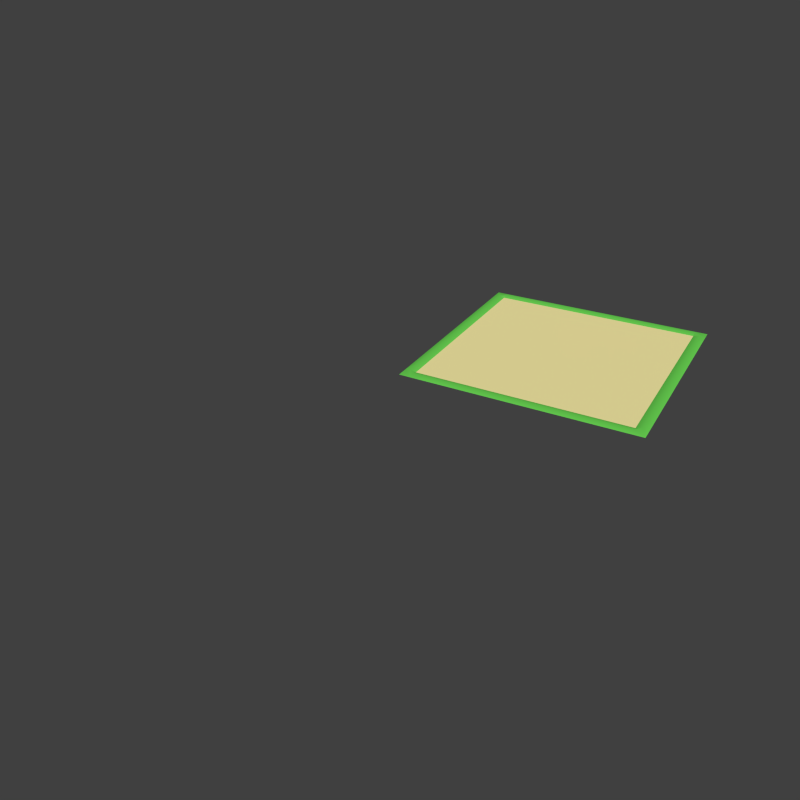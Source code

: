 # Source: WallPanel.blend  (saved by Blender 2.73.0; exported with 4.5.12 LTS)
import bpy
from mathutils import Matrix  # noqa: F401  (used for matrix-valued properties, if any)

bpy.ops.wm.read_factory_settings(use_empty=True)
scene = bpy.context.scene
scene.name = 'Scene'

# ---- collections
col_collection_1 = bpy.data.collections.new('Collection 1'); scene.collection.children.link(col_collection_1)

# ---- materials (node trees are filled in below, after node groups)
mat_goldleaf = bpy.data.materials.new('goldleaf')
mat_goldleaf.alpha_threshold = 0.0
mat_goldleaf.use_transparent_shadow = False
mat_goldleaf.diffuse_color = (1.0, 0.8943, 0.4057, 1.0)
mat_goldleaf.specular_color = (1.0, 0.9549, 0.6992)
mat_goldleaf.roughness = 0.5
mat_goldleaf.specular_intensity = 1.0
mat_goldleaf.line_color = (0.0, 0.0, 0.0, 1.0)
mat_greenglass = bpy.data.materials.new('greenglass')
mat_greenglass.alpha_threshold = 0.0
mat_greenglass.use_transparent_shadow = False
mat_greenglass.diffuse_color = (0.1504, 0.6842, 0.09023, 1.0)
mat_greenglass.roughness = 0.5
mat_greenglass.specular_intensity = 1.0

# ---- material node trees

# ---- world
world_world = bpy.data.worlds.new('World'); scene.world = world_world
world_world.color = (0.05088, 0.05088, 0.05088)
world_world.use_sun_shadow = False
world_world.sun_shadow_jitter_overblur = 0.0
world_world.cycles.sampling_method = 'MANUAL'
world_world.cycles.sample_map_resolution = 256
world_world.light_settings.ao_factor = 0.4

# ---- cameras
cam_camera = bpy.data.cameras.new('Camera')
cam_camera.clip_end = 1e+05
cam_camera.lens = 35.0
cam_camera.sensor_width = 32.0
cam_camera.sensor_height = 18.0
cam_camera.ortho_scale = 500.0
cam_camera.dof.focus_distance = 0.0
cam_camera.dof.aperture_fstop = 128.0

# ---- meshes
me_grid = bpy.data.meshes.new('Grid')
me_grid.from_pydata([(-50.0, -50.0, 0.0), (-45.0, -50.0, 0.0), (-40.0, -50.0, 0.0), (-35.0, -50.0, 0.0), (-30.0, -50.0, 0.0), (-25.0, -50.0, 0.0), (-20.0, -50.0, 0.0), (-15.0, -50.0, 0.0), (-10.0, -50.0, 0.0), (-5.0, -50.0, 0.0), (0.0, -50.0, 0.0), (5.0, -50.0, 0.0), (10.0, -50.0, 0.0), (15.0, -50.0, 0.0), (20.0, -50.0, 0.0), (25.0, -50.0, 0.0), (30.0, -50.0, 0.0), (35.0, -50.0, 0.0), (40.0, -50.0, 0.0), (45.0, -50.0, 0.0), (50.0, -50.0, 0.0), (-50.0, -45.0, 0.0), (-45.0, -45.0, 0.0), (-40.0, -45.0, 0.0), (-35.0, -45.0, 0.0), (-30.0, -45.0, 0.0), (-25.0, -45.0, 0.0), (-20.0, -45.0, 0.0), (-15.0, -45.0, 0.0), (-10.0, -45.0, 0.0), (-5.0, -45.0, 0.0), (0.0, -45.0, 0.0), (5.0, -45.0, 0.0), (10.0, -45.0, 0.0), (15.0, -45.0, 0.0), (20.0, -45.0, 0.0), (25.0, -45.0, 0.0), (30.0, -45.0, 0.0), (35.0, -45.0, 0.0), (40.0, -45.0, 0.0), (45.0, -45.0, 0.0), (50.0, -45.0, 0.0), (-50.0, -40.0, 0.0), (-45.0, -40.0, 0.0), (-40.0, -40.0, 0.0), (-35.0, -40.0, 0.0), (-30.0, -40.0, 0.0), (-25.0, -40.0, 0.0), (-20.0, -40.0, 0.0), (-15.0, -40.0, 0.0), (-10.0, -40.0, 0.0), (-5.0, -40.0, 0.0), (0.0, -40.0, 0.0), (5.0, -40.0, 0.0), (10.0, -40.0, 0.0), (15.0, -40.0, 0.0), (20.0, -40.0, 0.0), (25.0, -40.0, 0.0), (30.0, -40.0, 0.0), (35.0, -40.0, 0.0), (40.0, -40.0, 0.0), (45.0, -40.0, 0.0), (50.0, -40.0, 0.0), (-50.0, -35.0, 0.0), (-45.0, -35.0, 0.0), (-40.0, -35.0, 0.0), (-35.0, -35.0, 0.0), (-30.0, -35.0, 0.0), (-25.0, -35.0, 0.0), (-20.0, -35.0, 0.0), (-15.0, -35.0, 0.0), (-10.0, -35.0, 0.0), (-5.0, -35.0, 0.0), (0.0, -35.0, 0.0), (5.0, -35.0, 0.0), (10.0, -35.0, 0.0), (15.0, -35.0, 0.0), (20.0, -35.0, 0.0), (25.0, -35.0, 0.0), (30.0, -35.0, 0.0), (35.0, -35.0, 0.0), (40.0, -35.0, 0.0), (45.0, -35.0, 0.0), (50.0, -35.0, 0.0), (-50.0, -30.0, 0.0), (-45.0, -30.0, 0.0), (-40.0, -30.0, 0.0), (-35.0, -30.0, 0.0), (-30.0, -30.0, 0.0), (-25.0, -30.0, 0.0), (-20.0, -30.0, 0.0), (-15.0, -30.0, 0.0), (-10.0, -30.0, 0.0), (-5.0, -30.0, 0.0), (0.0, -30.0, 0.0), (5.0, -30.0, 0.0), (10.0, -30.0, 0.0), (15.0, -30.0, 0.0), (20.0, -30.0, 0.0), (25.0, -30.0, 0.0), (30.0, -30.0, 0.0), (35.0, -30.0, 0.0), (40.0, -30.0, 0.0), (45.0, -30.0, 0.0), (50.0, -30.0, 0.0), (-50.0, -25.0, 0.0), (-45.0, -25.0, 0.0), (-40.0, -25.0, 0.0), (-35.0, -25.0, 0.0), (-30.0, -25.0, 0.0), (-25.0, -25.0, 0.0), (-20.0, -25.0, 0.0), (-15.0, -25.0, 0.0), (-10.0, -25.0, 0.0), (-5.0, -25.0, 0.0), (0.0, -25.0, 0.0), (5.0, -25.0, 0.0), (10.0, -25.0, 0.0), (15.0, -25.0, 0.0), (20.0, -25.0, 0.0), (25.0, -25.0, 0.0), (30.0, -25.0, 0.0), (35.0, -25.0, 0.0), (40.0, -25.0, 0.0), (45.0, -25.0, 0.0), (50.0, -25.0, 0.0), (-50.0, -20.0, 0.0), (-45.0, -20.0, 0.0), (-40.0, -20.0, 0.0), (-35.0, -20.0, 0.0), (-30.0, -20.0, 0.0), (-25.0, -20.0, 0.0), (-20.0, -20.0, 0.0), (-15.0, -20.0, 0.0), (-10.0, -20.0, 0.0), (-5.0, -20.0, 0.0), (0.0, -20.0, 0.0), (5.0, -20.0, 0.0), (10.0, -20.0, 0.0), (15.0, -20.0, 0.0), (20.0, -20.0, 0.0), (25.0, -20.0, 0.0), (30.0, -20.0, 0.0), (35.0, -20.0, 0.0), (40.0, -20.0, 0.0), (45.0, -20.0, 0.0), (50.0, -20.0, 0.0), (-50.0, -15.0, 0.0), (-45.0, -15.0, 0.0), (-40.0, -15.0, 0.0), (-35.0, -15.0, 0.0), (-30.0, -15.0, 0.0), (-25.0, -15.0, 0.0), (-20.0, -15.0, 0.0), (-15.0, -15.0, 0.0), (-10.0, -15.0, 0.0), (-5.0, -15.0, 0.0), (0.0, -15.0, 0.0), (5.0, -15.0, 0.0), (10.0, -15.0, 0.0), (15.0, -15.0, 0.0), (20.0, -15.0, 0.0), (25.0, -15.0, 0.0), (30.0, -15.0, 0.0), (35.0, -15.0, 0.0), (40.0, -15.0, 0.0), (45.0, -15.0, 0.0), (50.0, -15.0, 0.0), (-50.0, -10.0, 0.0), (-45.0, -10.0, 0.0), (-40.0, -10.0, 0.0), (-35.0, -10.0, 0.0), (-30.0, -10.0, 0.0), (-25.0, -10.0, 0.0), (-20.0, -10.0, 0.0), (-15.0, -10.0, 0.0), (-10.0, -10.0, 0.0), (-5.0, -10.0, 0.0), (0.0, -10.0, 0.0), (5.0, -10.0, 0.0), (10.0, -10.0, 0.0), (15.0, -10.0, 0.0), (20.0, -10.0, 0.0), (25.0, -10.0, 0.0), (30.0, -10.0, 0.0), (35.0, -10.0, 0.0), (40.0, -10.0, 0.0), (45.0, -10.0, 0.0), (50.0, -10.0, 0.0), (-50.0, -5.0, 0.0), (-45.0, -5.0, 0.0), (-40.0, -5.0, 0.0), (-35.0, -5.0, 0.0), (-30.0, -5.0, 0.0), (-25.0, -5.0, 0.0), (-20.0, -5.0, 0.0), (-15.0, -5.0, 0.0), (-10.0, -5.0, 0.0), (-5.0, -5.0, 0.0), (0.0, -5.0, 0.0), (5.0, -5.0, 0.0), (10.0, -5.0, 0.0), (15.0, -5.0, 0.0), (20.0, -5.0, 0.0), (25.0, -5.0, 0.0), (30.0, -5.0, 0.0), (35.0, -5.0, 0.0), (40.0, -5.0, 0.0), (45.0, -5.0, 0.0), (50.0, -5.0, 0.0), (-50.0, 0.0, 0.0), (-45.0, 0.0, 0.0), (-40.0, 0.0, 0.0), (-35.0, 0.0, 0.0), (-30.0, 0.0, 0.0), (-25.0, 0.0, 0.0), (-20.0, 0.0, 0.0), (-15.0, 0.0, 0.0), (-10.0, 0.0, 0.0), (-5.0, 0.0, 0.0), (0.0, 0.0, 0.0), (5.0, 0.0, 0.0), (10.0, 0.0, 0.0), (15.0, 0.0, 0.0), (20.0, 0.0, 0.0), (25.0, 0.0, 0.0), (30.0, 0.0, 0.0), (35.0, 0.0, 0.0), (40.0, 0.0, 0.0), (45.0, 0.0, 0.0), (50.0, 0.0, 0.0), (-50.0, 5.0, 0.0), (-45.0, 5.0, 0.0), (-40.0, 5.0, 0.0), (-35.0, 5.0, 0.0), (-30.0, 5.0, 0.0), (-25.0, 5.0, 0.0), (-20.0, 5.0, 0.0), (-15.0, 5.0, 0.0), (-10.0, 5.0, 0.0), (-5.0, 5.0, 0.0), (0.0, 5.0, 0.0), (5.0, 5.0, 0.0), (10.0, 5.0, 0.0), (15.0, 5.0, 0.0), (20.0, 5.0, 0.0), (25.0, 5.0, 0.0), (30.0, 5.0, 0.0), (35.0, 5.0, 0.0), (40.0, 5.0, 0.0), (45.0, 5.0, 0.0), (50.0, 5.0, 0.0), (-50.0, 10.0, 0.0), (-45.0, 10.0, 0.0), (-40.0, 10.0, 0.0), (-35.0, 10.0, 0.0), (-30.0, 10.0, 0.0), (-25.0, 10.0, 0.0), (-20.0, 10.0, 0.0), (-15.0, 10.0, 0.0), (-10.0, 10.0, 0.0), (-5.0, 10.0, 0.0), (0.0, 10.0, 0.0), (5.0, 10.0, 0.0), (10.0, 10.0, 0.0), (15.0, 10.0, 0.0), (20.0, 10.0, 0.0), (25.0, 10.0, 0.0), (30.0, 10.0, 0.0), (35.0, 10.0, 0.0), (40.0, 10.0, 0.0), (45.0, 10.0, 0.0), (50.0, 10.0, 0.0), (-50.0, 15.0, 0.0), (-45.0, 15.0, 0.0), (-40.0, 15.0, 0.0), (-35.0, 15.0, 0.0), (-30.0, 15.0, 0.0), (-25.0, 15.0, 0.0), (-20.0, 15.0, 0.0), (-15.0, 15.0, 0.0), (-10.0, 15.0, 0.0), (-5.0, 15.0, 0.0), (0.0, 15.0, 0.0), (5.0, 15.0, 0.0), (10.0, 15.0, 0.0), (15.0, 15.0, 0.0), (20.0, 15.0, 0.0), (25.0, 15.0, 0.0), (30.0, 15.0, 0.0), (35.0, 15.0, 0.0), (40.0, 15.0, 0.0), (45.0, 15.0, 0.0), (50.0, 15.0, 0.0), (-50.0, 20.0, 0.0), (-45.0, 20.0, 0.0), (-40.0, 20.0, 0.0), (-35.0, 20.0, 0.0), (-30.0, 20.0, 0.0), (-25.0, 20.0, 0.0), (-20.0, 20.0, 0.0), (-15.0, 20.0, 0.0), (-10.0, 20.0, 0.0), (-5.0, 20.0, 0.0), (0.0, 20.0, 0.0), (5.0, 20.0, 0.0), (10.0, 20.0, 0.0), (15.0, 20.0, 0.0), (20.0, 20.0, 0.0), (25.0, 20.0, 0.0), (30.0, 20.0, 0.0), (35.0, 20.0, 0.0), (40.0, 20.0, 0.0), (45.0, 20.0, 0.0), (50.0, 20.0, 0.0), (-50.0, 25.0, 0.0), (-45.0, 25.0, 0.0), (-40.0, 25.0, 0.0), (-35.0, 25.0, 0.0), (-30.0, 25.0, 0.0), (-25.0, 25.0, 0.0), (-20.0, 25.0, 0.0), (-15.0, 25.0, 0.0), (-10.0, 25.0, 0.0), (-5.0, 25.0, 0.0), (0.0, 25.0, 0.0), (5.0, 25.0, 0.0), (10.0, 25.0, 0.0), (15.0, 25.0, 0.0), (20.0, 25.0, 0.0), (25.0, 25.0, 0.0), (30.0, 25.0, 0.0), (35.0, 25.0, 0.0), (40.0, 25.0, 0.0), (45.0, 25.0, 0.0), (50.0, 25.0, 0.0), (-50.0, 30.0, 0.0), (-45.0, 30.0, 0.0), (-40.0, 30.0, 0.0), (-35.0, 30.0, 0.0), (-30.0, 30.0, 0.0), (-25.0, 30.0, 0.0), (-20.0, 30.0, 0.0), (-15.0, 30.0, 0.0), (-10.0, 30.0, 0.0), (-5.0, 30.0, 0.0), (0.0, 30.0, 0.0), (5.0, 30.0, 0.0), (10.0, 30.0, 0.0), (15.0, 30.0, 0.0), (20.0, 30.0, 0.0), (25.0, 30.0, 0.0), (30.0, 30.0, 0.0), (35.0, 30.0, 0.0), (40.0, 30.0, 0.0), (45.0, 30.0, 0.0), (50.0, 30.0, 0.0), (-50.0, 35.0, 0.0), (-45.0, 35.0, 0.0), (-40.0, 35.0, 0.0), (-35.0, 35.0, 0.0), (-30.0, 35.0, 0.0), (-25.0, 35.0, 0.0), (-20.0, 35.0, 0.0), (-15.0, 35.0, 0.0), (-10.0, 35.0, 0.0), (-5.0, 35.0, 0.0), (0.0, 35.0, 0.0), (5.0, 35.0, 0.0), (10.0, 35.0, 0.0), (15.0, 35.0, 0.0), (20.0, 35.0, 0.0), (25.0, 35.0, 0.0), (30.0, 35.0, 0.0), (35.0, 35.0, 0.0), (40.0, 35.0, 0.0), (45.0, 35.0, 0.0), (50.0, 35.0, 0.0), (-50.0, 40.0, 0.0), (-45.0, 40.0, 0.0), (-40.0, 40.0, 0.0), (-35.0, 40.0, 0.0), (-30.0, 40.0, 0.0), (-25.0, 40.0, 0.0), (-20.0, 40.0, 0.0), (-15.0, 40.0, 0.0), (-10.0, 40.0, 0.0), (-5.0, 40.0, 0.0), (0.0, 40.0, 0.0), (5.0, 40.0, 0.0), (10.0, 40.0, 0.0), (15.0, 40.0, 0.0), (20.0, 40.0, 0.0), (25.0, 40.0, 0.0), (30.0, 40.0, 0.0), (35.0, 40.0, 0.0), (40.0, 40.0, 0.0), (45.0, 40.0, 0.0), (50.0, 40.0, 0.0), (-50.0, 45.0, 0.0), (-45.0, 45.0, 0.0), (-40.0, 45.0, 0.0), (-35.0, 45.0, 0.0), (-30.0, 45.0, 0.0), (-25.0, 45.0, 0.0), (-20.0, 45.0, 0.0), (-15.0, 45.0, 0.0), (-10.0, 45.0, 0.0), (-5.0, 45.0, 0.0), (0.0, 45.0, 0.0), (5.0, 45.0, 0.0), (10.0, 45.0, 0.0), (15.0, 45.0, 0.0), (20.0, 45.0, 0.0), (25.0, 45.0, 0.0), (30.0, 45.0, 0.0), (35.0, 45.0, 0.0), (40.0, 45.0, 0.0), (45.0, 45.0, 0.0), (50.0, 45.0, 0.0), (-50.0, 50.0, 0.0), (-45.0, 50.0, 0.0), (-40.0, 50.0, 0.0), (-35.0, 50.0, 0.0), (-30.0, 50.0, 0.0), (-25.0, 50.0, 0.0), (-20.0, 50.0, 0.0), (-15.0, 50.0, 0.0), (-10.0, 50.0, 0.0), (-5.0, 50.0, 0.0), (0.0, 50.0, 0.0), (5.0, 50.0, 0.0), (10.0, 50.0, 0.0), (15.0, 50.0, 0.0), (20.0, 50.0, 0.0), (25.0, 50.0, 0.0), (30.0, 50.0, 0.0), (35.0, 50.0, 0.0), (40.0, 50.0, 0.0), (45.0, 50.0, 0.0), (50.0, 50.0, 0.0), (25.0, -47.5, 0.7857), (-15.0, 47.5, 0.7857), (47.5, -10.0, 0.7857), (-47.5, 15.0, 0.7857), (-47.5, 20.0, 0.7857), (47.5, -5.0, 0.7857), (-47.5, 25.0, 0.7857), (47.5, 0.0, 0.7857), (-35.0, 47.5, 0.7857), (10.0, 47.5, 0.7857), (47.5, 5.0, 0.7857), (-47.5, 30.0, 0.7857), (20.0, -47.5, 0.7857), (-10.0, -47.5, 0.7857), (-40.0, -47.5, 0.7857), (47.5, 10.0, 0.7857), (-47.5, 35.0, 0.7857), (-47.5, 40.0, 0.7857), (35.0, 47.5, 0.7857), (47.5, 15.0, 0.7857), (-10.0, 47.5, 0.7857), (47.5, 20.0, 0.7857), (-47.5, 45.0, 0.7857), (-47.5, -5.0, 0.7857), (47.5, 25.0, 0.7857), (45.0, -47.5, 0.7857), (15.0, -47.5, 0.7857), (47.5, 30.0, 0.7857), (-45.0, -47.5, 0.7857), (15.0, 47.5, 0.7857), (-15.0, -47.5, 0.7857), (47.5, 35.0, 0.7857), (-47.5, 10.0, 0.7857), (47.5, 40.0, 0.7857), (30.0, 47.5, 0.7857), (40.0, 47.5, 0.7857), (-5.0, 47.5, 0.7857), (47.5, 45.0, 0.7857), (40.0, -47.5, 0.7857), (10.0, -47.5, 0.7857), (-20.0, -47.5, 0.7857), (-30.0, 47.5, 0.7857), (20.0, 47.5, 0.7857), (-25.0, 47.5, 0.7857), (-47.5, -40.0, 0.7857), (-47.5, -35.0, 0.7857), (45.0, 47.5, 0.7857), (5.0, -47.5, 0.7857), (-45.0, 47.5, 0.7857), (35.0, -47.5, 0.7857), (0.0, 47.5, 0.7857), (-25.0, -47.5, 0.7857), (-47.5, -25.0, 0.7857), (-47.5, -30.0, 0.7857), (47.5, -45.0, 0.7857), (25.0, 47.5, 0.7857), (-20.0, 47.5, 0.7857), (-47.5, -15.0, 0.7857), (47.5, -40.0, 0.7857), (30.0, -47.5, 0.7857), (0.0, -47.5, 0.7857), (-30.0, -47.5, 0.7857), (-47.5, -10.0, 0.7857), (47.5, -35.0, 0.7857), (47.5, -30.0, 0.7857), (5.0, 47.5, 0.7857), (-40.0, 47.5, 0.7857), (-47.5, 0.0, 0.7857), (47.5, -25.0, 0.7857), (-47.5, -20.0, 0.7857), (47.5, -20.0, 0.7857), (-47.5, 5.0, 0.7857), (-47.5, -45.0, 0.7857), (47.5, -15.0, 0.7857), (-5.0, -47.5, 0.7857), (-35.0, -47.5, 0.7857)], [], [(0, 1, 469, 513, 21), (1, 2, 455, 469), (2, 3, 516, 455), (3, 4, 502, 516), (4, 5, 492, 502), (5, 6, 481, 492), (6, 7, 471, 481), (7, 8, 454, 471), (8, 9, 515, 454), (9, 10, 501, 515), (10, 11, 488, 501), (11, 12, 480, 488), (12, 13, 467, 480), (13, 14, 453, 467), (14, 15, 441, 453), (15, 16, 500, 441), (16, 17, 490, 500), (17, 18, 479, 490), (18, 19, 466, 479), (19, 20, 41, 495, 466), (21, 513, 485, 42), (22, 23, 44, 43), (23, 24, 45, 44), (24, 25, 46, 45), (25, 26, 47, 46), (26, 27, 48, 47), (27, 28, 49, 48), (28, 29, 50, 49), (29, 30, 51, 50), (30, 31, 52, 51), (31, 32, 53, 52), (32, 33, 54, 53), (33, 34, 55, 54), (34, 35, 56, 55), (35, 36, 57, 56), (36, 37, 58, 57), (37, 38, 59, 58), (38, 39, 60, 59), (39, 40, 61, 60), (495, 41, 62, 499), (42, 485, 486, 63), (43, 44, 65, 64), (44, 45, 66, 65), (45, 46, 67, 66), (46, 47, 68, 67), (47, 48, 69, 68), (48, 49, 70, 69), (49, 50, 71, 70), (50, 51, 72, 71), (51, 52, 73, 72), (52, 53, 74, 73), (53, 54, 75, 74), (54, 55, 76, 75), (55, 56, 77, 76), (56, 57, 78, 77), (57, 58, 79, 78), (58, 59, 80, 79), (59, 60, 81, 80), (60, 61, 82, 81), (499, 62, 83, 504), (63, 486, 494, 84), (64, 65, 86, 85), (65, 66, 87, 86), (66, 67, 88, 87), (67, 68, 89, 88), (68, 69, 90, 89), (69, 70, 91, 90), (70, 71, 92, 91), (71, 72, 93, 92), (72, 73, 94, 93), (73, 74, 95, 94), (74, 75, 96, 95), (75, 76, 97, 96), (76, 77, 98, 97), (77, 78, 99, 98), (78, 79, 100, 99), (79, 80, 101, 100), (80, 81, 102, 101), (81, 82, 103, 102), (504, 83, 104, 505), (84, 494, 493, 105), (85, 86, 107, 106), (86, 87, 108, 107), (87, 88, 109, 108), (88, 89, 110, 109), (89, 90, 111, 110), (90, 91, 112, 111), (91, 92, 113, 112), (92, 93, 114, 113), (93, 94, 115, 114), (94, 95, 116, 115), (95, 96, 117, 116), (96, 97, 118, 117), (97, 98, 119, 118), (98, 99, 120, 119), (99, 100, 121, 120), (100, 101, 122, 121), (101, 102, 123, 122), (102, 103, 124, 123), (505, 104, 125, 509), (105, 493, 510, 126), (106, 107, 128, 127), (107, 108, 129, 128), (108, 109, 130, 129), (109, 110, 131, 130), (110, 111, 132, 131), (111, 112, 133, 132), (112, 113, 134, 133), (113, 114, 135, 134), (114, 115, 136, 135), (115, 116, 137, 136), (116, 117, 138, 137), (117, 118, 139, 138), (118, 119, 140, 139), (119, 120, 141, 140), (120, 121, 142, 141), (121, 122, 143, 142), (122, 123, 144, 143), (123, 124, 145, 144), (509, 125, 146, 511), (126, 510, 498, 147), (127, 128, 149, 148), (128, 129, 150, 149), (129, 130, 151, 150), (130, 131, 152, 151), (131, 132, 153, 152), (132, 133, 154, 153), (133, 134, 155, 154), (134, 135, 156, 155), (135, 136, 157, 156), (136, 137, 158, 157), (137, 138, 159, 158), (138, 139, 160, 159), (139, 140, 161, 160), (140, 141, 162, 161), (141, 142, 163, 162), (142, 143, 164, 163), (143, 144, 165, 164), (144, 145, 166, 165), (511, 146, 167, 514), (147, 498, 503, 168), (148, 149, 170, 169), (149, 150, 171, 170), (150, 151, 172, 171), (151, 152, 173, 172), (152, 153, 174, 173), (153, 154, 175, 174), (154, 155, 176, 175), (155, 156, 177, 176), (156, 157, 178, 177), (157, 158, 179, 178), (158, 159, 180, 179), (159, 160, 181, 180), (160, 161, 182, 181), (161, 162, 183, 182), (162, 163, 184, 183), (163, 164, 185, 184), (164, 165, 186, 185), (165, 166, 187, 186), (514, 167, 188, 443), (168, 503, 464, 189), (169, 170, 191, 190), (170, 171, 192, 191), (171, 172, 193, 192), (172, 173, 194, 193), (173, 174, 195, 194), (174, 175, 196, 195), (175, 176, 197, 196), (176, 177, 198, 197), (177, 178, 199, 198), (178, 179, 200, 199), (179, 180, 201, 200), (180, 181, 202, 201), (181, 182, 203, 202), (182, 183, 204, 203), (183, 184, 205, 204), (184, 185, 206, 205), (185, 186, 207, 206), (186, 187, 208, 207), (443, 188, 209, 446), (189, 464, 508, 210), (190, 191, 212, 211), (191, 192, 213, 212), (192, 193, 214, 213), (193, 194, 215, 214), (194, 195, 216, 215), (195, 196, 217, 216), (196, 197, 218, 217), (197, 198, 219, 218), (198, 199, 220, 219), (199, 200, 221, 220), (200, 201, 222, 221), (201, 202, 223, 222), (202, 203, 224, 223), (203, 204, 225, 224), (204, 205, 226, 225), (205, 206, 227, 226), (206, 207, 228, 227), (207, 208, 229, 228), (446, 209, 230, 448), (210, 508, 512, 231), (211, 212, 233, 232), (212, 213, 234, 233), (213, 214, 235, 234), (214, 215, 236, 235), (215, 216, 237, 236), (216, 217, 238, 237), (217, 218, 239, 238), (218, 219, 240, 239), (219, 220, 241, 240), (220, 221, 242, 241), (221, 222, 243, 242), (222, 223, 244, 243), (223, 224, 245, 244), (224, 225, 246, 245), (225, 226, 247, 246), (226, 227, 248, 247), (227, 228, 249, 248), (228, 229, 250, 249), (448, 230, 251, 451), (231, 512, 473, 252), (232, 233, 254, 253), (233, 234, 255, 254), (234, 235, 256, 255), (235, 236, 257, 256), (236, 237, 258, 257), (237, 238, 259, 258), (238, 239, 260, 259), (239, 240, 261, 260), (240, 241, 262, 261), (241, 242, 263, 262), (242, 243, 264, 263), (243, 244, 265, 264), (244, 245, 266, 265), (245, 246, 267, 266), (246, 247, 268, 267), (247, 248, 269, 268), (248, 249, 270, 269), (249, 250, 271, 270), (451, 251, 272, 456), (252, 473, 444, 273), (253, 254, 275, 274), (254, 255, 276, 275), (255, 256, 277, 276), (256, 257, 278, 277), (257, 258, 279, 278), (258, 259, 280, 279), (259, 260, 281, 280), (260, 261, 282, 281), (261, 262, 283, 282), (262, 263, 284, 283), (263, 264, 285, 284), (264, 265, 286, 285), (265, 266, 287, 286), (266, 267, 288, 287), (267, 268, 289, 288), (268, 269, 290, 289), (269, 270, 291, 290), (270, 271, 292, 291), (456, 272, 293, 460), (273, 444, 445, 294), (274, 275, 296, 295), (275, 276, 297, 296), (276, 277, 298, 297), (277, 278, 299, 298), (278, 279, 300, 299), (279, 280, 301, 300), (280, 281, 302, 301), (281, 282, 303, 302), (282, 283, 304, 303), (283, 284, 305, 304), (284, 285, 306, 305), (285, 286, 307, 306), (286, 287, 308, 307), (287, 288, 309, 308), (288, 289, 310, 309), (289, 290, 311, 310), (290, 291, 312, 311), (291, 292, 313, 312), (460, 293, 314, 462), (294, 445, 447, 315), (295, 296, 317, 316), (296, 297, 318, 317), (297, 298, 319, 318), (298, 299, 320, 319), (299, 300, 321, 320), (300, 301, 322, 321), (301, 302, 323, 322), (302, 303, 324, 323), (303, 304, 325, 324), (304, 305, 326, 325), (305, 306, 327, 326), (306, 307, 328, 327), (307, 308, 329, 328), (308, 309, 330, 329), (309, 310, 331, 330), (310, 311, 332, 331), (311, 312, 333, 332), (312, 313, 334, 333), (462, 314, 335, 465), (315, 447, 452, 336), (316, 317, 338, 337), (317, 318, 339, 338), (318, 319, 340, 339), (319, 320, 341, 340), (320, 321, 342, 341), (321, 322, 343, 342), (322, 323, 344, 343), (323, 324, 345, 344), (324, 325, 346, 345), (325, 326, 347, 346), (326, 327, 348, 347), (327, 328, 349, 348), (328, 329, 350, 349), (329, 330, 351, 350), (330, 331, 352, 351), (331, 332, 353, 352), (332, 333, 354, 353), (333, 334, 355, 354), (465, 335, 356, 468), (336, 452, 457, 357), (337, 338, 359, 358), (338, 339, 360, 359), (339, 340, 361, 360), (340, 341, 362, 361), (341, 342, 363, 362), (342, 343, 364, 363), (343, 344, 365, 364), (344, 345, 366, 365), (345, 346, 367, 366), (346, 347, 368, 367), (347, 348, 369, 368), (348, 349, 370, 369), (349, 350, 371, 370), (350, 351, 372, 371), (351, 352, 373, 372), (352, 353, 374, 373), (353, 354, 375, 374), (354, 355, 376, 375), (468, 356, 377, 472), (357, 457, 458, 378), (358, 359, 380, 379), (359, 360, 381, 380), (360, 361, 382, 381), (361, 362, 383, 382), (362, 363, 384, 383), (363, 364, 385, 384), (364, 365, 386, 385), (365, 366, 387, 386), (366, 367, 388, 387), (367, 368, 389, 388), (368, 369, 390, 389), (369, 370, 391, 390), (370, 371, 392, 391), (371, 372, 393, 392), (372, 373, 394, 393), (373, 374, 395, 394), (374, 375, 396, 395), (375, 376, 397, 396), (472, 377, 398, 474), (378, 458, 463, 399), (379, 380, 401, 400), (380, 381, 402, 401), (381, 382, 403, 402), (382, 383, 404, 403), (383, 384, 405, 404), (384, 385, 406, 405), (385, 386, 407, 406), (386, 387, 408, 407), (387, 388, 409, 408), (388, 389, 410, 409), (389, 390, 411, 410), (390, 391, 412, 411), (391, 392, 413, 412), (392, 393, 414, 413), (393, 394, 415, 414), (394, 395, 416, 415), (395, 396, 417, 416), (396, 397, 418, 417), (474, 398, 419, 478), (399, 463, 489, 421, 420), (489, 507, 422, 421), (507, 449, 423, 422), (449, 482, 424, 423), (482, 484, 425, 424), (484, 497, 426, 425), (497, 442, 427, 426), (442, 461, 428, 427), (461, 477, 429, 428), (477, 491, 430, 429), (491, 506, 431, 430), (506, 450, 432, 431), (450, 470, 433, 432), (470, 483, 434, 433), (483, 496, 435, 434), (496, 475, 436, 435), (475, 459, 437, 436), (459, 476, 438, 437), (476, 487, 439, 438), (478, 419, 440, 439, 487), (490, 479, 39, 38), (501, 488, 32, 31), (516, 502, 25, 24), (292, 460, 462, 313), (401, 402, 449, 507), (415, 416, 459, 475), (408, 409, 491, 477), (103, 505, 509, 124), (444, 274, 295, 445), (457, 358, 379, 458), (334, 465, 468, 355), (510, 127, 148, 498), (503, 169, 190, 464), (441, 500, 37, 36), (454, 515, 30, 29), (469, 455, 23, 22), (406, 407, 461, 442), (145, 511, 514, 166), (413, 414, 496, 483), (376, 472, 474, 397), (508, 211, 232, 512), (187, 443, 446, 208), (513, 22, 43, 485), (467, 453, 35, 34), (418, 478, 487), (411, 412, 470, 450), (404, 405, 497, 484), (481, 471, 28, 27), (473, 253, 274, 444), (229, 448, 451, 250), (463, 400, 489), (486, 64, 85, 494), (40, 495, 499, 61), (479, 466, 40, 39), (488, 480, 33, 32), (416, 417, 476, 459), (271, 456, 460, 292), (402, 403, 482, 449), (502, 492, 26, 25), (409, 410, 506, 491), (493, 106, 127, 510), (82, 504, 505, 103), (452, 337, 358, 457), (313, 462, 465, 334), (500, 490, 38, 37), (515, 501, 31, 30), (455, 516, 24, 23), (407, 408, 477, 461), (400, 401, 507, 489), (414, 415, 475, 496), (445, 295, 316, 447), (124, 509, 511, 145), (355, 468, 472, 376), (498, 148, 169, 503), (464, 190, 211, 508), (166, 514, 443, 187), (453, 441, 36, 35), (471, 454, 29, 28), (412, 413, 483, 470), (405, 406, 442, 497), (397, 474, 478, 418), (513, 469, 22), (512, 232, 253, 473), (208, 446, 448, 229), (458, 379, 400, 463), (485, 43, 64, 486), (466, 495, 40), (480, 467, 34, 33), (492, 481, 27, 26), (410, 411, 450, 506), (403, 404, 484, 482), (417, 418, 487, 476), (250, 451, 456, 271), (494, 85, 106, 493), (61, 499, 504, 82), (447, 316, 337, 452)])
me_grid.polygons.foreach_set('use_smooth', [1, 1, 1, 1, 1, 1, 1, 1, 1, 1, 1, 1, 1, 1, 1, 1, 1, 1, 1, 1, 1, 0, 0, 0, 0, 0, 0, 0, 0, 0, 0, 0, 0, 0, 0, 0, 0, 0, 0, 1, 1, 0, 0, 0, 0, 0, 0, 0, 0, 0, 0, 0, 0, 0, 0, 0, 0, 0, 0, 1, 1, 0, 0, 0, 0, 0, 0, 0, 0, 0, 0, 0, 0, 0, 0, 0, 0, 0, 0, 1, 1, 0, 0, 0, 0, 0, 0, 0, 0, 0, 0, 0, 0, 0, 0, 0, 0, 0, 0, 1, 1, 0, 0, 0, 0, 0, 0, 0, 0, 0, 0, 0, 0, 0, 0, 0, 0, 0, 0, 1, 1, 0, 0, 0, 0, 0, 0, 0, 0, 0, 0, 0, 0, 0, 0, 0, 0, 0, 0, 1, 1, 0, 0, 0, 0, 0, 0, 0, 0, 0, 0, 0, 0, 0, 0, 0, 0, 0, 0, 1, 1, 0, 0, 0, 0, 0, 0, 0, 0, 0, 0, 0, 0, 0, 0, 0, 0, 0, 0, 1, 1, 0, 0, 0, 0, 0, 0, 0, 0, 0, 0, 0, 0, 0, 0, 0, 0, 0, 0, 1, 1, 0, 0, 0, 0, 0, 0, 0, 0, 0, 0, 0, 0, 0, 0, 0, 0, 0, 0, 1, 1, 0, 0, 0, 0, 0, 0, 0, 0, 0, 0, 0, 0, 0, 0, 0, 0, 0, 0, 1, 1, 0, 0, 0, 0, 0, 0, 0, 0, 0, 0, 0, 0, 0, 0, 0, 0, 0, 0, 1, 1, 0, 0, 0, 0, 0, 0, 0, 0, 0, 0, 0, 0, 0, 0, 0, 0, 0, 0, 1, 1, 0, 0, 0, 0, 0, 0, 0, 0, 0, 0, 0, 0, 0, 0, 0, 0, 0, 0, 1, 1, 0, 0, 0, 0, 0, 0, 0, 0, 0, 0, 0, 0, 0, 0, 0, 0, 0, 0, 1, 1, 0, 0, 0, 0, 0, 0, 0, 0, 0, 0, 0, 0, 0, 0, 0, 0, 0, 0, 1, 1, 0, 0, 0, 0, 0, 0, 0, 0, 0, 0, 0, 0, 0, 0, 0, 0, 0, 0, 1, 1, 0, 0, 0, 0, 0, 0, 0, 0, 0, 0, 0, 0, 0, 0, 0, 0, 0, 0, 1, 1, 1, 1, 1, 1, 1, 1, 1, 1, 1, 1, 1, 1, 1, 1, 1, 1, 1, 1, 1, 1, 1, 1, 1, 1, 1, 1, 1, 1, 1, 1, 1, 1, 1, 1, 1, 1, 1, 1, 1, 1, 1, 1, 1, 1, 1, 1, 1, 1, 1, 1, 1, 1, 1, 1, 1, 1, 1, 1, 1, 1, 1, 1, 1, 1, 1, 1, 1, 1, 1, 1, 1, 1, 1, 1, 1, 1, 1, 1, 1, 1, 1, 1, 1, 1, 1, 1, 1, 1, 1, 1, 1, 1, 1, 1, 1])
me_grid.polygons.foreach_set('material_index', [1, 1, 1, 1, 1, 1, 1, 1, 1, 1, 1, 1, 1, 1, 1, 1, 1, 1, 1, 1, 1, 0, 0, 0, 0, 0, 0, 0, 0, 0, 0, 0, 0, 0, 0, 0, 0, 0, 0, 1, 1, 0, 0, 0, 0, 0, 0, 0, 0, 0, 0, 0, 0, 0, 0, 0, 0, 0, 0, 1, 1, 0, 0, 0, 0, 0, 0, 0, 0, 0, 0, 0, 0, 0, 0, 0, 0, 0, 0, 1, 1, 0, 0, 0, 0, 0, 0, 0, 0, 0, 0, 0, 0, 0, 0, 0, 0, 0, 0, 1, 1, 0, 0, 0, 0, 0, 0, 0, 0, 0, 0, 0, 0, 0, 0, 0, 0, 0, 0, 1, 1, 0, 0, 0, 0, 0, 0, 0, 0, 0, 0, 0, 0, 0, 0, 0, 0, 0, 0, 1, 1, 0, 0, 0, 0, 0, 0, 0, 0, 0, 0, 0, 0, 0, 0, 0, 0, 0, 0, 1, 1, 0, 0, 0, 0, 0, 0, 0, 0, 0, 0, 0, 0, 0, 0, 0, 0, 0, 0, 1, 1, 0, 0, 0, 0, 0, 0, 0, 0, 0, 0, 0, 0, 0, 0, 0, 0, 0, 0, 1, 1, 0, 0, 0, 0, 0, 0, 0, 0, 0, 0, 0, 0, 0, 0, 0, 0, 0, 0, 1, 1, 0, 0, 0, 0, 0, 0, 0, 0, 0, 0, 0, 0, 0, 0, 0, 0, 0, 0, 1, 1, 0, 0, 0, 0, 0, 0, 0, 0, 0, 0, 0, 0, 0, 0, 0, 0, 0, 0, 1, 1, 0, 0, 0, 0, 0, 0, 0, 0, 0, 0, 0, 0, 0, 0, 0, 0, 0, 0, 1, 1, 0, 0, 0, 0, 0, 0, 0, 0, 0, 0, 0, 0, 0, 0, 0, 0, 0, 0, 1, 1, 0, 0, 0, 0, 0, 0, 0, 0, 0, 0, 0, 0, 0, 0, 0, 0, 0, 0, 1, 1, 0, 0, 0, 0, 0, 0, 0, 0, 0, 0, 0, 0, 0, 0, 0, 0, 0, 0, 1, 1, 0, 0, 0, 0, 0, 0, 0, 0, 0, 0, 0, 0, 0, 0, 0, 0, 0, 0, 1, 1, 0, 0, 0, 0, 0, 0, 0, 0, 0, 0, 0, 0, 0, 0, 0, 0, 0, 0, 1, 1, 1, 1, 1, 1, 1, 1, 1, 1, 1, 1, 1, 1, 1, 1, 1, 1, 1, 1, 1, 1, 1, 1, 1, 1, 1, 1, 1, 1, 1, 1, 1, 1, 1, 1, 1, 1, 1, 1, 1, 1, 1, 1, 1, 1, 1, 1, 1, 1, 1, 1, 1, 1, 1, 1, 1, 1, 1, 1, 1, 1, 1, 1, 1, 1, 1, 1, 1, 1, 1, 1, 1, 1, 1, 1, 1, 1, 1, 1, 1, 1, 1, 1, 1, 1, 1, 1, 1, 1, 1, 1, 1, 1, 1, 1, 1])
_k = set([(22, 23), (22, 43), (22, 469), (22, 513), (23, 24), (23, 44), (23, 455), (24, 25), (24, 45), (24, 516), (25, 26), (25, 46), (25, 502), (26, 27), (26, 47), (26, 492), (27, 28), (27, 48), (27, 481), (28, 29), (28, 49), (28, 471), (29, 30), (29, 50), (29, 454), (30, 31), (30, 51), (30, 515), (31, 32), (31, 52), (31, 501), (32, 33), (32, 53), (32, 488), (33, 34), (33, 54), (33, 480), (34, 35), (34, 55), (34, 467), (35, 36), (35, 56), (35, 453), (36, 37), (36, 57), (36, 441), (37, 38), (37, 58), (37, 500), (38, 39), (38, 59), (38, 490), (39, 40), (39, 60), (39, 479), (40, 61), (40, 466), (40, 495), (43, 44), (43, 64), (43, 485), (44, 45), (44, 65), (45, 46), (45, 66), (46, 47), (46, 67), (47, 48), (47, 68), (48, 49), (48, 69), (49, 50), (49, 70), (50, 51), (50, 71), (51, 52), (51, 72), (52, 53), (52, 73), (53, 54), (53, 74), (54, 55), (54, 75), (55, 56), (55, 76), (56, 57), (56, 77), (57, 58), (57, 78), (58, 59), (58, 79), (59, 60), (59, 80), (60, 61), (60, 81), (61, 82), (61, 499), (64, 65), (64, 85), (64, 486), (65, 66), (65, 86), (66, 67), (66, 87), (67, 68), (67, 88), (68, 69), (68, 89), (69, 70), (69, 90), (70, 71), (70, 91), (71, 72), (71, 92), (72, 73), (72, 93), (73, 74), (73, 94), (74, 75), (74, 95), (75, 76), (75, 96), (76, 77), (76, 97), (77, 78), (77, 98), (78, 79), (78, 99), (79, 80), (79, 100), (80, 81), (80, 101), (81, 82), (81, 102), (82, 103), (82, 504), (85, 86), (85, 106), (85, 494), (86, 87), (86, 107), (87, 88), (87, 108), (88, 89), (88, 109), (89, 90), (89, 110), (90, 91), (90, 111), (91, 92), (91, 112), (92, 93), (92, 113), (93, 94), (93, 114), (94, 95), (94, 115), (95, 96), (95, 116), (96, 97), (96, 117), (97, 98), (97, 118), (98, 99), (98, 119), (99, 100), (99, 120), (100, 101), (100, 121), (101, 102), (101, 122), (102, 103), (102, 123), (103, 124), (103, 505), (106, 107), (106, 127), (106, 493), (107, 108), (107, 128), (108, 109), (108, 129), (109, 110), (109, 130), (110, 111), (110, 131), (111, 112), (111, 132), (112, 113), (112, 133), (113, 114), (113, 134), (114, 115), (114, 135), (115, 116), (115, 136), (116, 117), (116, 137), (117, 118), (117, 138), (118, 119), (118, 139), (119, 120), (119, 140), (120, 121), (120, 141), (121, 122), (121, 142), (122, 123), (122, 143), (123, 124), (123, 144), (124, 145), (124, 509), (127, 128), (127, 148), (127, 510), (128, 129), (128, 149), (129, 130), (129, 150), (130, 131), (130, 151), (131, 132), (131, 152), (132, 133), (132, 153), (133, 134), (133, 154), (134, 135), (134, 155), (135, 136), (135, 156), (136, 137), (136, 157), (137, 138), (137, 158), (138, 139), (138, 159), (139, 140), (139, 160), (140, 141), (140, 161), (141, 142), (141, 162), (142, 143), (142, 163), (143, 144), (143, 164), (144, 145), (144, 165), (145, 166), (145, 511), (148, 149), (148, 169), (148, 498), (149, 150), (149, 170), (150, 151), (150, 171), (151, 152), (151, 172), (152, 153), (152, 173), (153, 154), (153, 174), (154, 155), (154, 175), (155, 156), (155, 176), (156, 157), (156, 177), (157, 158), (157, 178), (158, 159), (158, 179), (159, 160), (159, 180), (160, 161), (160, 181), (161, 162), (161, 182), (162, 163), (162, 183), (163, 164), (163, 184), (164, 165), (164, 185), (165, 166), (165, 186), (166, 187), (166, 514), (169, 170), (169, 190), (169, 503), (170, 171), (170, 191), (171, 172), (171, 192), (172, 173), (172, 193), (173, 174), (173, 194), (174, 175), (174, 195), (175, 176), (175, 196), (176, 177), (176, 197), (177, 178), (177, 198), (178, 179), (178, 199), (179, 180), (179, 200), (180, 181), (180, 201), (181, 182), (181, 202), (182, 183), (182, 203), (183, 184), (183, 204), (184, 185), (184, 205), (185, 186), (185, 206), (186, 187), (186, 207), (187, 208), (187, 443), (190, 191), (190, 211), (190, 464), (191, 192), (191, 212), (192, 193), (192, 213), (193, 194), (193, 214), (194, 195), (194, 215), (195, 196), (195, 216), (196, 197), (196, 217), (197, 198), (197, 218), (198, 199), (198, 219), (199, 200), (199, 220), (200, 201), (200, 221), (201, 202), (201, 222), (202, 203), (202, 223), (203, 204), (203, 224), (204, 205), (204, 225), (205, 206), (205, 226), (206, 207), (206, 227), (207, 208), (207, 228), (208, 229), (208, 446), (211, 212), (211, 232), (211, 508), (212, 213), (212, 233), (213, 214), (213, 234), (214, 215), (214, 235), (215, 216), (215, 236), (216, 217), (216, 237), (217, 218), (217, 238), (218, 219), (218, 239), (219, 220), (219, 240), (220, 221), (220, 241), (221, 222), (221, 242), (222, 223), (222, 243), (223, 224), (223, 244), (224, 225), (224, 245), (225, 226), (225, 246), (226, 227), (226, 247), (227, 228), (227, 248), (228, 229), (228, 249), (229, 250), (229, 448), (232, 233), (232, 253), (232, 512), (233, 234), (233, 254), (234, 235), (234, 255), (235, 236), (235, 256), (236, 237), (236, 257), (237, 238), (237, 258), (238, 239), (238, 259), (239, 240), (239, 260), (240, 241), (240, 261), (241, 242), (241, 262), (242, 243), (242, 263), (243, 244), (243, 264), (244, 245), (244, 265), (245, 246), (245, 266), (246, 247), (246, 267), (247, 248), (247, 268), (248, 249), (248, 269), (249, 250), (249, 270), (250, 271), (250, 451), (253, 254), (253, 274), (253, 473), (254, 255), (254, 275), (255, 256), (255, 276), (256, 257), (256, 277), (257, 258), (257, 278), (258, 259), (258, 279), (259, 260), (259, 280), (260, 261), (260, 281), (261, 262), (261, 282), (262, 263), (262, 283), (263, 264), (263, 284), (264, 265), (264, 285), (265, 266), (265, 286), (266, 267), (266, 287), (267, 268), (267, 288), (268, 269), (268, 289), (269, 270), (269, 290), (270, 271), (270, 291), (271, 292), (271, 456), (274, 275), (274, 295), (274, 444), (275, 276), (275, 296), (276, 277), (276, 297), (277, 278), (277, 298), (278, 279), (278, 299), (279, 280), (279, 300), (280, 281), (280, 301), (281, 282), (281, 302), (282, 283), (282, 303), (283, 284), (283, 304), (284, 285), (284, 305), (285, 286), (285, 306), (286, 287), (286, 307), (287, 288), (287, 308), (288, 289), (288, 309), (289, 290), (289, 310), (290, 291), (290, 311), (291, 292), (291, 312), (292, 313), (292, 460), (295, 296), (295, 316), (295, 445), (296, 297), (296, 317), (297, 298), (297, 318), (298, 299), (298, 319), (299, 300), (299, 320), (300, 301), (300, 321), (301, 302), (301, 322), (302, 303), (302, 323), (303, 304), (303, 324), (304, 305), (304, 325), (305, 306), (305, 326), (306, 307), (306, 327), (307, 308), (307, 328), (308, 309), (308, 329), (309, 310), (309, 330), (310, 311), (310, 331), (311, 312), (311, 332), (312, 313), (312, 333), (313, 334), (313, 462), (316, 317), (316, 337), (316, 447), (317, 318), (317, 338), (318, 319), (318, 339), (319, 320), (319, 340), (320, 321), (320, 341), (321, 322), (321, 342), (322, 323), (322, 343), (323, 324), (323, 344), (324, 325), (324, 345), (325, 326), (325, 346), (326, 327), (326, 347), (327, 328), (327, 348), (328, 329), (328, 349), (329, 330), (329, 350), (330, 331), (330, 351), (331, 332), (331, 352), (332, 333), (332, 353), (333, 334), (333, 354), (334, 355), (334, 465), (337, 338), (337, 358), (337, 452), (338, 339), (338, 359), (339, 340), (339, 360), (340, 341), (340, 361), (341, 342), (341, 362), (342, 343), (342, 363), (343, 344), (343, 364), (344, 345), (344, 365), (345, 346), (345, 366), (346, 347), (346, 367), (347, 348), (347, 368), (348, 349), (348, 369), (349, 350), (349, 370), (350, 351), (350, 371), (351, 352), (351, 372), (352, 353), (352, 373), (353, 354), (353, 374), (354, 355), (354, 375), (355, 376), (355, 468), (358, 359), (358, 379), (358, 457), (359, 360), (359, 380), (360, 361), (360, 381), (361, 362), (361, 382), (362, 363), (362, 383), (363, 364), (363, 384), (364, 365), (364, 385), (365, 366), (365, 386), (366, 367), (366, 387), (367, 368), (367, 388), (368, 369), (368, 389), (369, 370), (369, 390), (370, 371), (370, 391), (371, 372), (371, 392), (372, 373), (372, 393), (373, 374), (373, 394), (374, 375), (374, 395), (375, 376), (375, 396), (376, 397), (376, 472), (379, 380), (379, 400), (379, 458), (380, 381), (380, 401), (381, 382), (381, 402), (382, 383), (382, 403), (383, 384), (383, 404), (384, 385), (384, 405), (385, 386), (385, 406), (386, 387), (386, 407), (387, 388), (387, 408), (388, 389), (388, 409), (389, 390), (389, 410), (390, 391), (390, 411), (391, 392), (391, 412), (392, 393), (392, 413), (393, 394), (393, 414), (394, 395), (394, 415), (395, 396), (395, 416), (396, 397), (396, 417), (397, 418), (397, 474), (400, 401), (400, 463), (400, 489), (401, 402), (401, 507), (402, 403), (402, 449), (403, 404), (403, 482), (404, 405), (404, 484), (405, 406), (405, 497), (406, 407), (406, 442), (407, 408), (407, 461), (408, 409), (408, 477), (409, 410), (409, 491), (410, 411), (410, 506), (411, 412), (411, 450), (412, 413), (412, 470), (413, 414), (413, 483), (414, 415), (414, 496), (415, 416), (415, 475), (416, 417), (416, 459), (417, 418), (417, 476), (418, 478), (418, 487)])
me_grid.attributes.new('sharp_edge', 'BOOLEAN', 'EDGE').data.foreach_set('value', [ (min(e.vertices), max(e.vertices)) in _k for e in me_grid.edges])
me_grid.materials.append(mat_goldleaf)
me_grid.materials.append(mat_greenglass)
me_grid.use_remesh_preserve_volume = False
me_grid.use_remesh_preserve_attributes = False
me_grid.use_mirror_vertex_groups = False
me_grid.update()
me_plane = bpy.data.meshes.new('Plane')
me_plane.from_pydata([], [], [])
me_plane.materials.append(None)
me_plane.use_remesh_preserve_volume = False
me_plane.use_remesh_preserve_attributes = False
me_plane.use_mirror_vertex_groups = False
me_plane.update()

# ---- objects
ob_grid = bpy.data.objects.new('Grid', me_grid)
ob_camera = bpy.data.objects.new('Camera', cam_camera)
ob_mat_goldleaf = bpy.data.objects.new('mat_goldleaf', me_plane)

# ---- transforms, parenting, visibility, modifiers, constraints
ob_grid.location = (50.0, 50.0, 0.0)
ob_grid.lineart.crease_threshold = 0.0
ob_camera.location = (152.9, -273.1, 162.5)
ob_camera.rotation_euler = (7.346, -3.897e-06, -5.774)
ob_camera.lock_rotations_4d = False
ob_camera.empty_display_type = 'ARROWS'
ob_camera.color = (0.0, 0.0, 0.0, 0.0)
ob_camera.display_type = 'WIRE'
ob_camera.lineart.crease_threshold = 0.0
ob_mat_goldleaf.location = (0.0, 0.0, 0.0)
ob_mat_goldleaf.lock_rotations_4d = False
ob_mat_goldleaf.empty_display_type = 'ARROWS'
ob_mat_goldleaf.color = (0.0, 0.0, 0.0, 1.0)
ob_mat_goldleaf.show_name = True
ob_mat_goldleaf.show_axis = True
ob_mat_goldleaf.lineart.crease_threshold = 0.0
ob_mat_goldleaf.material_slots[0].link = 'OBJECT'; ob_mat_goldleaf.material_slots[0].material = mat_goldleaf

# ---- collection membership
col_collection_1.objects.link(ob_grid)
col_collection_1.objects.link(ob_camera)
col_collection_1.objects.link(ob_mat_goldleaf)

# ---- scene / render settings (as saved in the file)
scene.camera = ob_camera
scene.frame_start = 1; scene.frame_end = 250; scene.frame_set(0)
scene.render.engine = 'BLENDER_EEVEE_NEXT'
scene.render.resolution_x = 2048
scene.render.resolution_y = 2048
scene.render.resolution_percentage = 50
scene.render.dither_intensity = 0.0
scene.cycles.use_denoising = False
scene.cycles.samples = 10
scene.cycles.sampling_pattern = 'TABULATED_SOBOL'
scene.cycles.light_sampling_threshold = 0.0
scene.cycles.use_adaptive_sampling = False
scene.cycles.use_light_tree = False
scene.cycles.blur_glossy = 0.0
scene.cycles.pixel_filter_type = 'GAUSSIAN'
scene.cycles.sample_clamp_indirect = 0.0
scene.view_settings.view_transform = 'Standard'
scene.unit_settings.scale_length = 0.01
bpy.context.view_layer.update()

# ---- added for rendering (the .blend has no usable light): sun
light_auto_sun = bpy.data.lights.new('AutoSun', 'SUN')
light_auto_sun.energy = 3.0
light_auto_sun.angle = 0.0523599
ob_auto_sun = bpy.data.objects.new('AutoSun', light_auto_sun)
scene.collection.objects.link(ob_auto_sun)
ob_auto_sun.rotation_euler = (0.872665, 0.174533, 0.523599)
bpy.context.view_layer.update()
